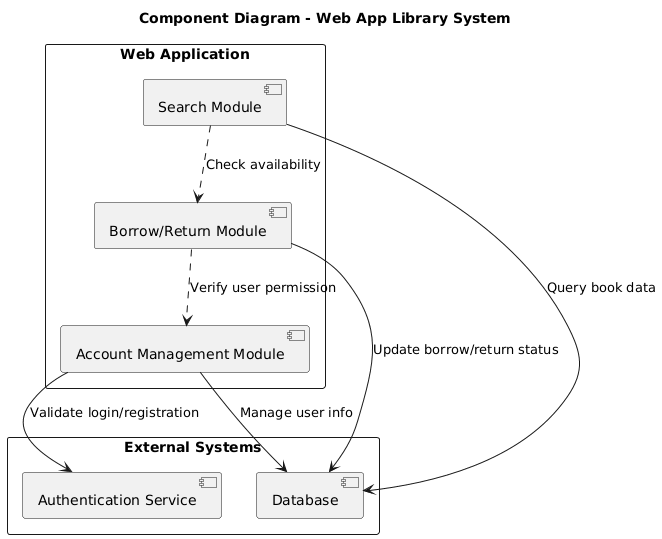

The diagram above was rendered by PlantUML. Its source (embedded in the PNG):
@startuml
title Component Diagram - Web App Library System

rectangle "Web Application" {
  
  [Search Module] as search
  [Borrow/Return Module] as borrow
  [Account Management Module] as account

}

rectangle "External Systems" {
  [Database] as db
  [Authentication Service] as auth
}

' Kết nối các module với Database
search --> db : Query book data
borrow --> db : Update borrow/return status
account --> db : Manage user info

' Module quản lý tài khoản kết nối dịch vụ xác thực
account --> auth : Validate login/registration

' Quan hệ trong Web App
search ..> borrow : "Check availability"
borrow ..> account : "Verify user permission"
@enduml